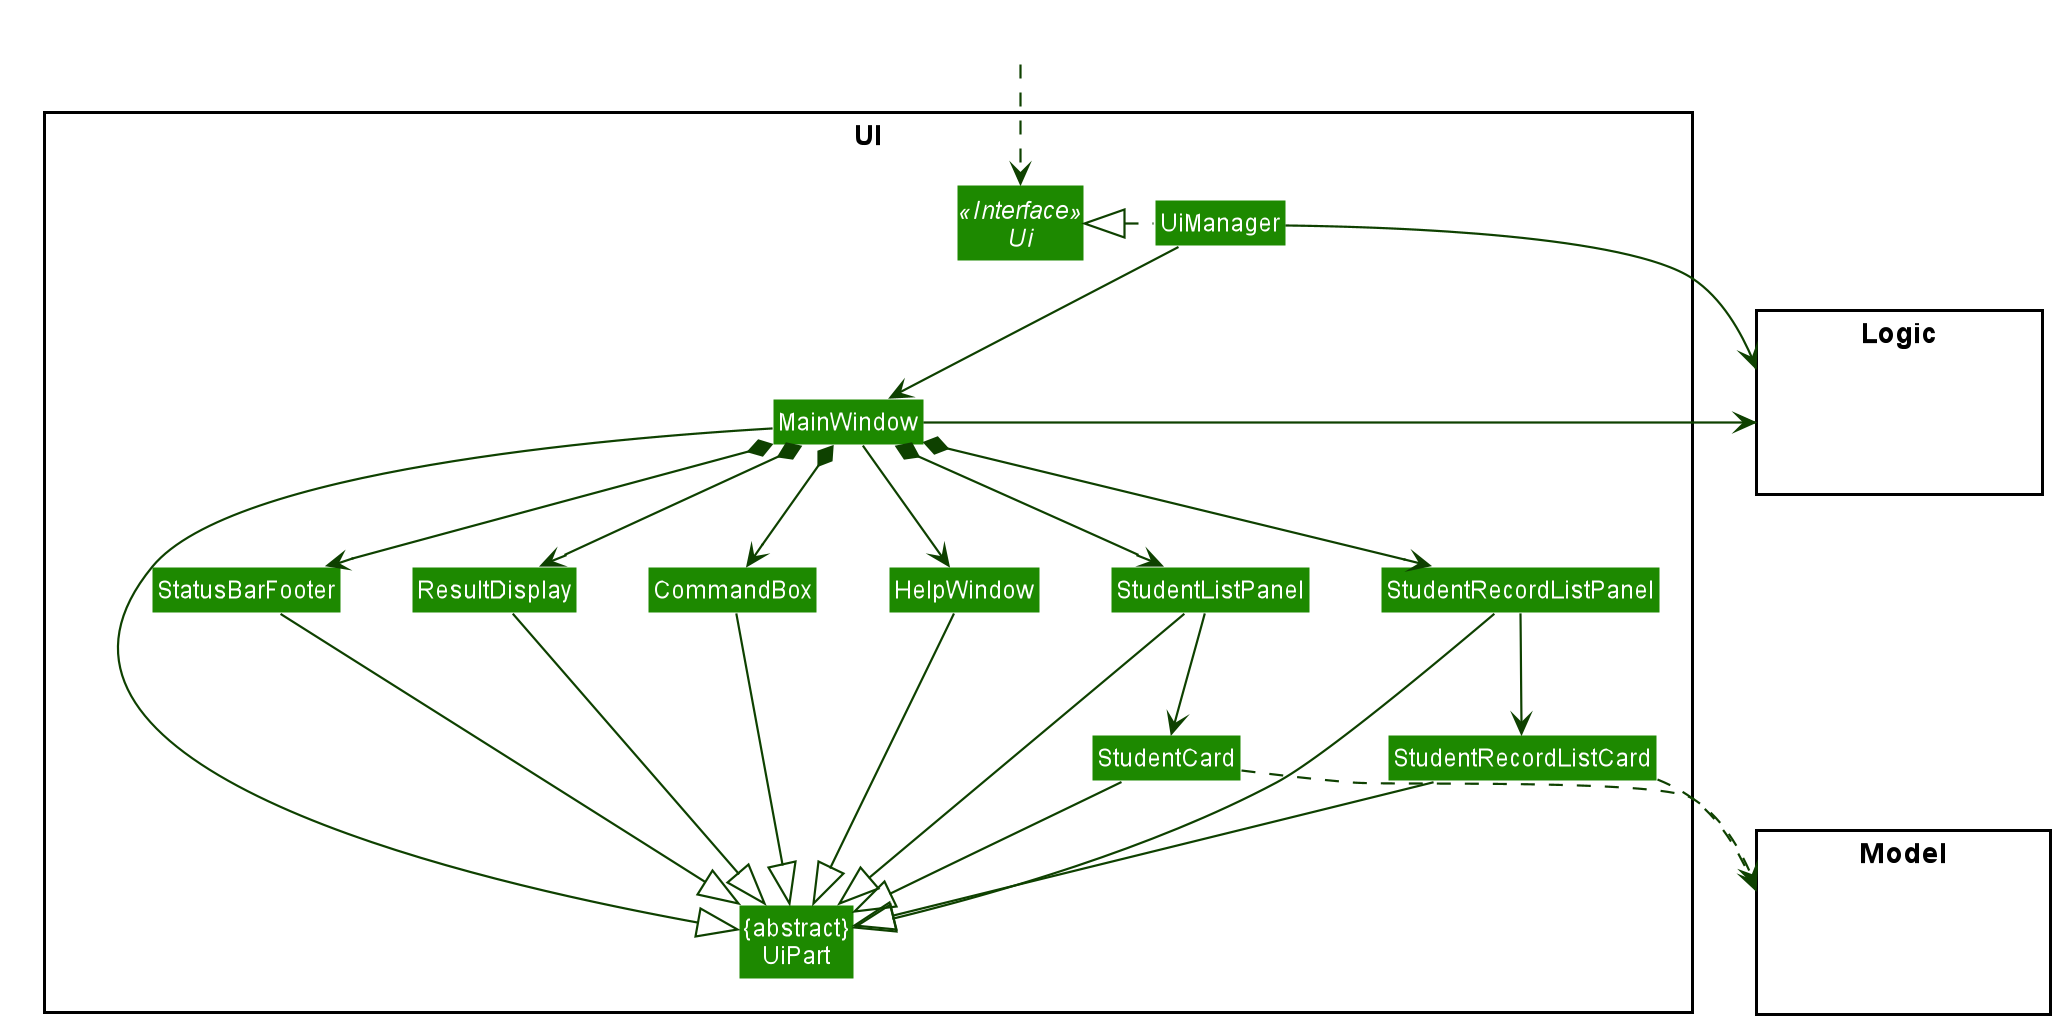

The diagram above was rendered by PlantUML. Its source (embedded in the PNG):
@startuml








skinparam BackgroundColor #FFFFFFF

skinparam Shadowing false

skinparam Class {
    FontColor #FFFFFF
    BorderThickness 1
    BorderColor #FFFFFF
    StereotypeFontColor #FFFFFF
    FontName Arial
}

skinparam Actor {
    BorderColor #000000
    Color #000000
    FontName Arial
}

skinparam Sequence {
    MessageAlign center
    BoxFontSize 15
    BoxPadding 0
    BoxFontColor #FFFFFF
    FontName Arial
}

skinparam Participant {
    FontColor #FFFFFFF
    Padding 20
}

skinparam MinClassWidth 50
skinparam ParticipantPadding 10
skinparam Shadowing false
skinparam DefaultTextAlignment center
skinparam packageStyle Rectangle

hide footbox
hide members
hide circle
skinparam arrowThickness 1.1
skinparam arrowColor #0E4100
skinparam classBackgroundColor #1D8900

package UI <<Rectangle>>{
Interface Ui <<Interface>>
Class "{abstract}\nUiPart" as UiPart
Class UiManager
Class MainWindow
Class HelpWindow
Class ResultDisplay
Class StudentListPanel
Class StudentCard
Class StudentRecordListPanel
Class StudentRecordListCard
Class StatusBarFooter
Class CommandBox
}

package Model <<Rectangle>> {
Class HiddenModel #FFFFFF
}

package Logic <<Rectangle>> {
Class HiddenLogic #FFFFFF
}

Class HiddenOutside #FFFFFF
HiddenOutside ..> Ui

UiManager .left.|> Ui
UiManager -down-> MainWindow
MainWindow --> HelpWindow
MainWindow *-down-> CommandBox
MainWindow *-down-> ResultDisplay
MainWindow *-down-> StudentListPanel
MainWindow *-down-> StudentRecordListPanel
MainWindow *-down-> StatusBarFooter

StudentListPanel -down-> StudentCard
StudentRecordListPanel -down-> StudentRecordListCard

MainWindow -left-|> UiPart

ResultDisplay --|> UiPart
CommandBox --|> UiPart
StudentListPanel --|> UiPart
StudentCard --|> UiPart
StudentRecordListPanel --|> UiPart
StudentRecordListCard --|> UiPart
StatusBarFooter --|> UiPart
HelpWindow -down-|> UiPart

StudentCard ..> Model
StudentRecordListCard ..> Model
UiManager -right-> Logic
MainWindow -left-> Logic

StudentRecordListPanel -[hidden]left- StudentListPanel
StudentListPanel -[hidden]left- HelpWindow
HelpWindow -[hidden]left- CommandBox
CommandBox -[hidden]left- ResultDisplay
ResultDisplay -[hidden]left- StatusBarFooter

StudentRecordListCard -[hidden]left- StudentCard

MainWindow -[hidden]-|> UiPart
@enduml